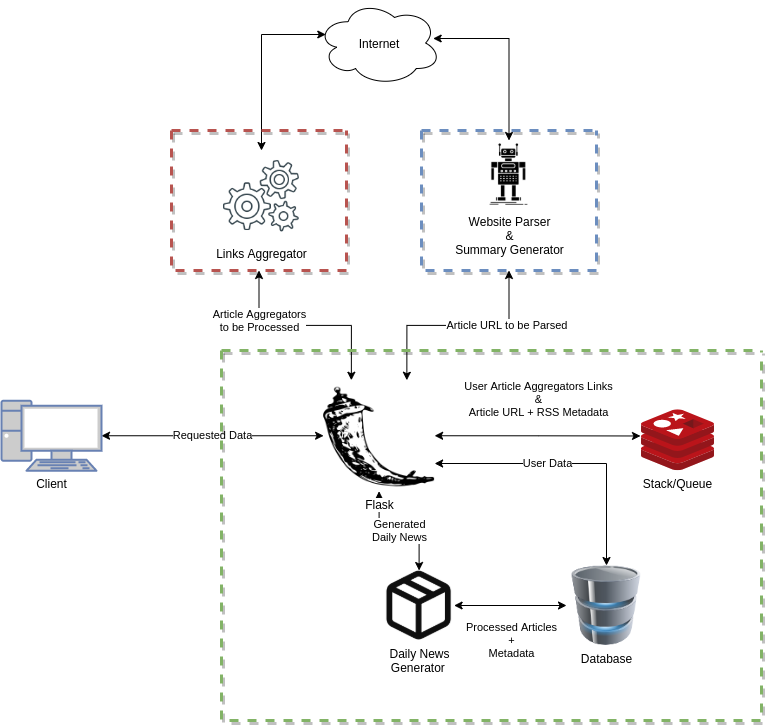

The diagram above was exported from draw.io. Its source (the exported page's mxGraphModel, read from the mxfile embedded in the PNG):
<mxGraphModel dx="1422" dy="770" grid="1" gridSize="10" guides="1" tooltips="1" connect="1" arrows="1" fold="1" page="1" pageScale="1" pageWidth="827" pageHeight="1169" math="0" shadow="0">
  <root>
    <mxCell id="0" />
    <mxCell id="1" parent="0" />
    <mxCell id="6D1_Xi47TUB9xnjS47E9-1" value="&lt;meta charset=&quot;utf-8&quot;&gt;&lt;span style=&quot;color: rgb(0, 0, 0); font-family: helvetica; font-size: 11px; font-style: normal; font-weight: 400; letter-spacing: normal; text-align: center; text-indent: 0px; text-transform: none; word-spacing: 0px; background-color: rgb(255, 255, 255); display: inline; float: none;&quot;&gt;Requested&amp;nbsp;Data&lt;/span&gt;" style="edgeStyle=orthogonalEdgeStyle;rounded=0;orthogonalLoop=1;jettySize=auto;html=1;exitX=1;exitY=0.5;exitDx=0;exitDy=0;exitPerimeter=0;entryX=0;entryY=0.5;entryDx=0;entryDy=0;startArrow=classic;startFill=1;" edge="1" parent="1" source="6D1_Xi47TUB9xnjS47E9-2" target="6D1_Xi47TUB9xnjS47E9-11">
      <mxGeometry relative="1" as="geometry" />
    </mxCell>
    <mxCell id="6D1_Xi47TUB9xnjS47E9-2" value="&lt;font color=&quot;#000000&quot;&gt;Client&lt;/font&gt;" style="fontColor=#0066CC;verticalAlign=top;verticalLabelPosition=bottom;labelPosition=center;align=center;html=1;outlineConnect=0;fillColor=#CCCCCC;strokeColor=#6881B3;gradientColor=none;gradientDirection=north;strokeWidth=2;shape=mxgraph.networks.pc;" vertex="1" parent="1">
      <mxGeometry x="420" y="1040.25" width="100" height="70" as="geometry" />
    </mxCell>
    <mxCell id="6D1_Xi47TUB9xnjS47E9-3" value="Stack/Queue" style="aspect=fixed;html=1;points=[];align=center;image;fontSize=12;image=img/lib/mscae/Cache_Redis_Product.svg;" vertex="1" parent="1">
      <mxGeometry x="1060" y="1049.25" width="72.62" height="61" as="geometry" />
    </mxCell>
    <mxCell id="6D1_Xi47TUB9xnjS47E9-4" style="edgeStyle=orthogonalEdgeStyle;rounded=0;orthogonalLoop=1;jettySize=auto;html=1;exitX=0.5;exitY=0;exitDx=0;exitDy=0;entryX=0.07;entryY=0.4;entryDx=0;entryDy=0;entryPerimeter=0;startArrow=classic;startFill=1;" edge="1" parent="1" source="6D1_Xi47TUB9xnjS47E9-5" target="6D1_Xi47TUB9xnjS47E9-12">
      <mxGeometry relative="1" as="geometry">
        <Array as="points">
          <mxPoint x="680" y="674" />
        </Array>
      </mxGeometry>
    </mxCell>
    <mxCell id="6D1_Xi47TUB9xnjS47E9-5" value="Links Aggregator" style="shape=image;html=1;verticalAlign=top;verticalLabelPosition=bottom;labelBackgroundColor=#ffffff;imageAspect=0;aspect=fixed;image=https://cdn2.iconfinder.com/data/icons/thin-line-icons-for-seo-and-development-1/64/SEO_cogwheels_setting-128.png" vertex="1" parent="1">
      <mxGeometry x="635" y="790" width="90" height="90" as="geometry" />
    </mxCell>
    <mxCell id="6D1_Xi47TUB9xnjS47E9-6" style="edgeStyle=orthogonalEdgeStyle;rounded=0;orthogonalLoop=1;jettySize=auto;html=1;exitX=0.5;exitY=0;exitDx=0;exitDy=0;entryX=0.936;entryY=0.447;entryDx=0;entryDy=0;entryPerimeter=0;startArrow=classic;startFill=1;" edge="1" parent="1" source="6D1_Xi47TUB9xnjS47E9-7" target="6D1_Xi47TUB9xnjS47E9-12">
      <mxGeometry relative="1" as="geometry">
        <Array as="points">
          <mxPoint x="928" y="678" />
        </Array>
      </mxGeometry>
    </mxCell>
    <mxCell id="6D1_Xi47TUB9xnjS47E9-7" value="Website Parser&lt;br&gt;&amp;amp;&lt;br&gt;Summary Generator" style="shape=image;html=1;verticalAlign=top;verticalLabelPosition=bottom;labelBackgroundColor=#ffffff;imageAspect=0;aspect=fixed;image=https://cdn2.iconfinder.com/data/icons/competitive-strategy-and-corporate-training/512/199_robot_Android_artificial_bot_technology_app_development-128.png" vertex="1" parent="1">
      <mxGeometry x="893.5" y="780" width="68" height="68" as="geometry" />
    </mxCell>
    <mxCell id="6D1_Xi47TUB9xnjS47E9-8" value="&lt;span style=&quot;color: rgb(0 , 0 , 0) ; font-family: &amp;#34;helvetica&amp;#34; ; font-size: 11px ; font-style: normal ; font-weight: 400 ; letter-spacing: normal ; text-align: center ; text-indent: 0px ; text-transform: none ; word-spacing: 0px ; background-color: rgb(255 , 255 , 255) ; display: inline ; float: none&quot;&gt;User Article Aggregators Links&lt;br&gt;&amp;amp;&lt;br&gt;&lt;span style=&quot;font-family: &amp;#34;helvetica&amp;#34;&quot;&gt;Article URL + RSS Metadata&lt;/span&gt;&lt;br&gt;&lt;/span&gt;" style="edgeStyle=orthogonalEdgeStyle;rounded=0;orthogonalLoop=1;jettySize=auto;html=1;exitX=1;exitY=0.5;exitDx=0;exitDy=0;entryX=-0.014;entryY=0.43;entryDx=0;entryDy=0;entryPerimeter=0;startArrow=classic;startFill=1;" edge="1" parent="1" source="6D1_Xi47TUB9xnjS47E9-11" target="6D1_Xi47TUB9xnjS47E9-3">
      <mxGeometry x="-0.0011" y="35" relative="1" as="geometry">
        <mxPoint x="1" y="-1" as="offset" />
      </mxGeometry>
    </mxCell>
    <mxCell id="6D1_Xi47TUB9xnjS47E9-9" value="&lt;meta charset=&quot;utf-8&quot;&gt;&lt;span style=&quot;color: rgb(0, 0, 0); font-family: helvetica; font-size: 11px; font-style: normal; font-weight: 400; letter-spacing: normal; text-align: center; text-indent: 0px; text-transform: none; word-spacing: 0px; background-color: rgb(255, 255, 255); display: inline; float: none;&quot;&gt;User Data&lt;/span&gt;" style="edgeStyle=orthogonalEdgeStyle;rounded=0;orthogonalLoop=1;jettySize=auto;html=1;exitX=1;exitY=0.75;exitDx=0;exitDy=0;entryX=0.5;entryY=0;entryDx=0;entryDy=0;startArrow=classic;startFill=1;" edge="1" parent="1" source="6D1_Xi47TUB9xnjS47E9-11" target="6D1_Xi47TUB9xnjS47E9-18">
      <mxGeometry x="-0.1714" relative="1" as="geometry">
        <mxPoint as="offset" />
      </mxGeometry>
    </mxCell>
    <mxCell id="6D1_Xi47TUB9xnjS47E9-10" value="&lt;meta charset=&quot;utf-8&quot;&gt;&lt;span style=&quot;color: rgb(0, 0, 0); font-family: helvetica; font-size: 11px; font-style: normal; font-weight: 400; letter-spacing: normal; text-align: center; text-indent: 0px; text-transform: none; word-spacing: 0px; background-color: rgb(255, 255, 255); display: inline; float: none;&quot;&gt;Generated&lt;/span&gt;&lt;br style=&quot;color: rgb(0, 0, 0); font-family: helvetica; font-size: 11px; font-style: normal; font-weight: 400; letter-spacing: normal; text-align: center; text-indent: 0px; text-transform: none; word-spacing: 0px;&quot;&gt;&lt;span style=&quot;color: rgb(0, 0, 0); font-family: helvetica; font-size: 11px; font-style: normal; font-weight: 400; letter-spacing: normal; text-align: center; text-indent: 0px; text-transform: none; word-spacing: 0px; background-color: rgb(255, 255, 255); display: inline; float: none;&quot;&gt;Daily News&lt;/span&gt;" style="edgeStyle=orthogonalEdgeStyle;rounded=0;orthogonalLoop=1;jettySize=auto;html=1;exitX=0.5;exitY=1;exitDx=0;exitDy=0;entryX=0.5;entryY=0;entryDx=0;entryDy=0;startArrow=classic;startFill=1;" edge="1" parent="1" source="6D1_Xi47TUB9xnjS47E9-11" target="6D1_Xi47TUB9xnjS47E9-20">
      <mxGeometry relative="1" as="geometry" />
    </mxCell>
    <mxCell id="6D1_Xi47TUB9xnjS47E9-11" value="Flask" style="shape=image;html=1;verticalAlign=top;verticalLabelPosition=bottom;labelBackgroundColor=#ffffff;imageAspect=0;aspect=fixed;image=https://cdn4.iconfinder.com/data/icons/logos-brands-5/24/flask-128.png" vertex="1" parent="1">
      <mxGeometry x="742.1" y="1019.75" width="111" height="111" as="geometry" />
    </mxCell>
    <mxCell id="6D1_Xi47TUB9xnjS47E9-12" value="Internet" style="ellipse;shape=cloud;whiteSpace=wrap;html=1;" vertex="1" parent="1">
      <mxGeometry x="735.5999999999999" y="640" width="124" height="85" as="geometry" />
    </mxCell>
    <mxCell id="6D1_Xi47TUB9xnjS47E9-13" value="&lt;meta charset=&quot;utf-8&quot;&gt;&lt;span style=&quot;color: rgb(0, 0, 0); font-family: helvetica; font-size: 11px; font-style: normal; font-weight: 400; letter-spacing: normal; text-align: center; text-indent: 0px; text-transform: none; word-spacing: 0px; background-color: rgb(255, 255, 255); display: inline; float: none;&quot;&gt;Article Aggregators&lt;/span&gt;&lt;br style=&quot;color: rgb(0, 0, 0); font-family: helvetica; font-size: 11px; font-style: normal; font-weight: 400; letter-spacing: normal; text-align: center; text-indent: 0px; text-transform: none; word-spacing: 0px;&quot;&gt;&lt;span style=&quot;color: rgb(0, 0, 0); font-family: helvetica; font-size: 11px; font-style: normal; font-weight: 400; letter-spacing: normal; text-align: center; text-indent: 0px; text-transform: none; word-spacing: 0px; background-color: rgb(255, 255, 255); display: inline; float: none;&quot;&gt;to be Processed&lt;/span&gt;" style="edgeStyle=orthogonalEdgeStyle;rounded=0;orthogonalLoop=1;jettySize=auto;html=1;exitX=0.5;exitY=1;exitDx=0;exitDy=0;entryX=0.25;entryY=0;entryDx=0;entryDy=0;startArrow=classic;startFill=1;" edge="1" parent="1" source="6D1_Xi47TUB9xnjS47E9-14" target="6D1_Xi47TUB9xnjS47E9-11">
      <mxGeometry x="-0.5054" relative="1" as="geometry">
        <mxPoint as="offset" />
      </mxGeometry>
    </mxCell>
    <mxCell id="6D1_Xi47TUB9xnjS47E9-14" value="" style="swimlane;startSize=0;align=center;dashed=1;fillColor=#f8cecc;strokeColor=#b85450;strokeWidth=3;shadow=1;glass=0;rounded=0;sketch=0;swimlaneLine=0;labelBackgroundColor=#66FFFF;labelBorderColor=none;" vertex="1" parent="1">
      <mxGeometry x="590" y="770" width="175" height="140" as="geometry" />
    </mxCell>
    <mxCell id="6D1_Xi47TUB9xnjS47E9-15" value="&lt;meta charset=&quot;utf-8&quot;&gt;&lt;span style=&quot;color: rgb(0, 0, 0); font-family: helvetica; font-size: 11px; font-style: normal; font-weight: 400; letter-spacing: normal; text-align: center; text-indent: 0px; text-transform: none; word-spacing: 0px; background-color: rgb(255, 255, 255); display: inline; float: none;&quot;&gt;Article URL to be Parsed&amp;nbsp;&lt;/span&gt;" style="edgeStyle=orthogonalEdgeStyle;rounded=0;orthogonalLoop=1;jettySize=auto;html=1;exitX=0.5;exitY=1;exitDx=0;exitDy=0;entryX=0.75;entryY=0;entryDx=0;entryDy=0;startArrow=classic;startFill=1;" edge="1" parent="1" source="6D1_Xi47TUB9xnjS47E9-16" target="6D1_Xi47TUB9xnjS47E9-11">
      <mxGeometry x="-0.4815" relative="1" as="geometry">
        <mxPoint as="offset" />
      </mxGeometry>
    </mxCell>
    <mxCell id="6D1_Xi47TUB9xnjS47E9-16" value="" style="swimlane;startSize=0;align=center;dashed=1;fillColor=#dae8fc;strokeColor=#6c8ebf;strokeWidth=3;shadow=1;glass=0;rounded=0;sketch=0;swimlaneLine=0;labelBackgroundColor=#66FFFF;labelBorderColor=none;" vertex="1" parent="1">
      <mxGeometry x="840" y="770" width="175" height="140" as="geometry" />
    </mxCell>
    <mxCell id="6D1_Xi47TUB9xnjS47E9-17" value="" style="swimlane;startSize=0;align=center;dashed=1;fillColor=#d5e8d4;strokeColor=#82b366;strokeWidth=3;shadow=1;glass=0;rounded=0;sketch=0;swimlaneLine=0;labelBackgroundColor=#66FFFF;labelBorderColor=none;" vertex="1" parent="1">
      <mxGeometry x="640" y="990" width="539.9" height="370" as="geometry" />
    </mxCell>
    <mxCell id="6D1_Xi47TUB9xnjS47E9-18" value="Database" style="image;html=1;image=img/lib/clip_art/computers/Database_128x128.png" vertex="1" parent="6D1_Xi47TUB9xnjS47E9-17">
      <mxGeometry x="345" y="215" width="80" height="80" as="geometry" />
    </mxCell>
    <mxCell id="6D1_Xi47TUB9xnjS47E9-19" value="&lt;span style=&quot;color: rgb(0 , 0 , 0) ; font-family: &amp;#34;helvetica&amp;#34; ; font-size: 11px ; font-style: normal ; font-weight: 400 ; letter-spacing: normal ; text-align: center ; text-indent: 0px ; text-transform: none ; word-spacing: 0px ; background-color: rgb(255 , 255 , 255) ; display: inline ; float: none&quot;&gt;Processed Articles&lt;br&gt;+&lt;br&gt;Metadata&lt;/span&gt;" style="edgeStyle=orthogonalEdgeStyle;rounded=0;orthogonalLoop=1;jettySize=auto;html=1;exitX=1;exitY=0.5;exitDx=0;exitDy=0;entryX=0;entryY=0.5;entryDx=0;entryDy=0;startArrow=classic;startFill=1;" edge="1" parent="6D1_Xi47TUB9xnjS47E9-17" source="6D1_Xi47TUB9xnjS47E9-20" target="6D1_Xi47TUB9xnjS47E9-18">
      <mxGeometry x="0.0214" y="-35" relative="1" as="geometry">
        <mxPoint as="offset" />
      </mxGeometry>
    </mxCell>
    <mxCell id="6D1_Xi47TUB9xnjS47E9-20" value="Daily News&lt;br&gt;Generator&amp;nbsp;" style="shape=image;html=1;verticalAlign=top;verticalLabelPosition=bottom;labelBackgroundColor=#ffffff;imageAspect=0;aspect=fixed;image=https://cdn1.iconfinder.com/data/icons/feather-2/24/package-128.png" vertex="1" parent="6D1_Xi47TUB9xnjS47E9-17">
      <mxGeometry x="162.60000000000008" y="220" width="70" height="70" as="geometry" />
    </mxCell>
  </root>
</mxGraphModel>